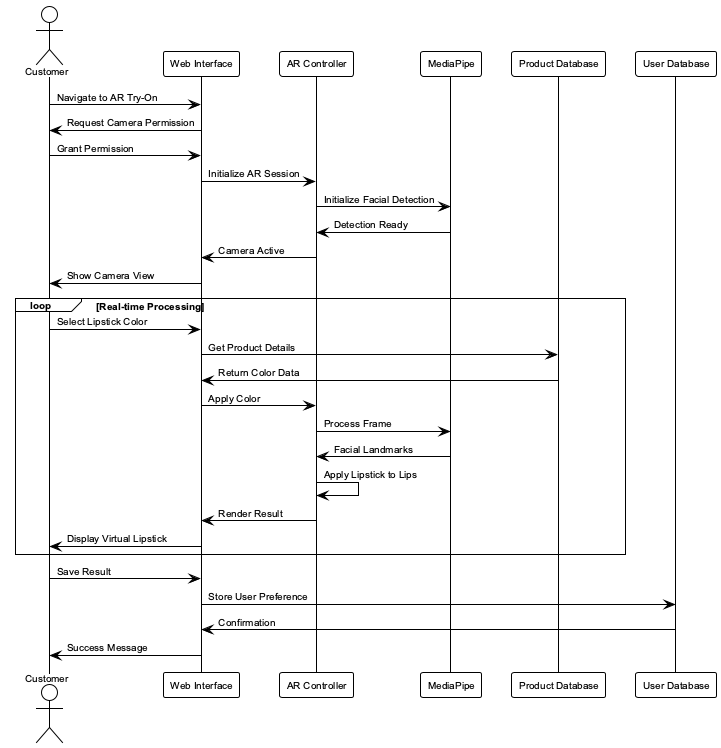

The diagram above was rendered by PlantUML. Its source (embedded in the PNG):
@startuml
!theme plain
skinparam backgroundColor white
skinparam defaultFontName Arial
skinparam defaultFontSize 10

actor "Customer" as C
participant "Web Interface" as W
participant "AR Controller" as AR
participant "MediaPipe" as MP
participant "Product Database" as DB
participant "User Database" as UDB

C -> W: Navigate to AR Try-On
W -> C: Request Camera Permission
C -> W: Grant Permission
W -> AR: Initialize AR Session
AR -> MP: Initialize Facial Detection
MP -> AR: Detection Ready
AR -> W: Camera Active
W -> C: Show Camera View

loop Real-time Processing
    C -> W: Select Lipstick Color
    W -> DB: Get Product Details
    DB -> W: Return Color Data
    W -> AR: Apply Color
    AR -> MP: Process Frame
    MP -> AR: Facial Landmarks
    AR -> AR: Apply Lipstick to Lips
    AR -> W: Render Result
    W -> C: Display Virtual Lipstick
end

C -> W: Save Result
W -> UDB: Store User Preference
UDB -> W: Confirmation
W -> C: Success Message

@enduml